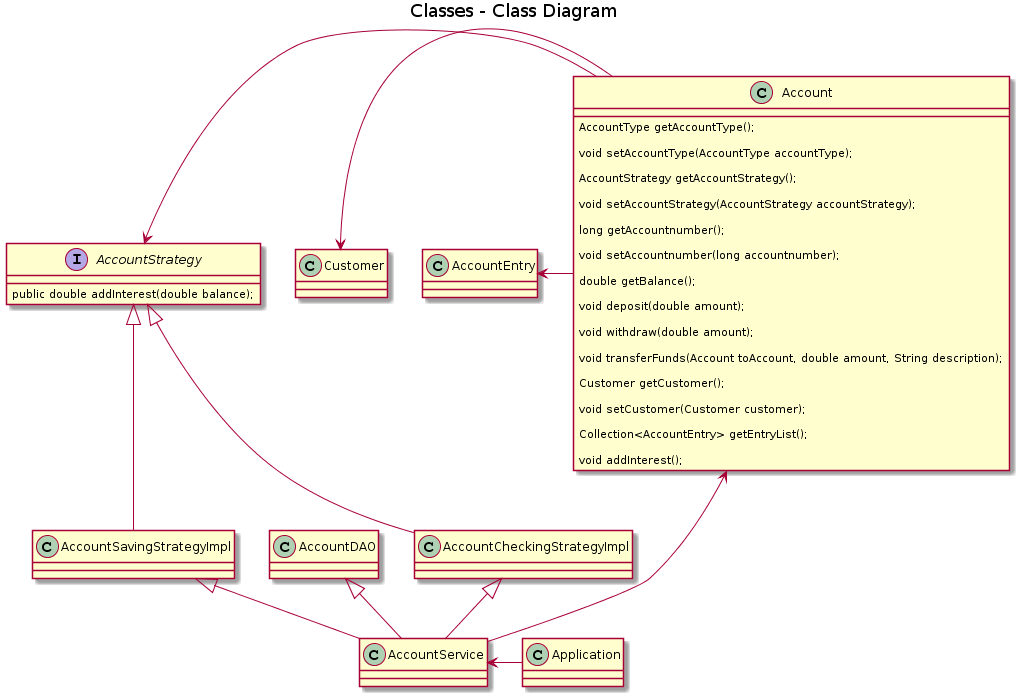

The diagram above was rendered by PlantUML. Its source (embedded in the PNG):
@startuml
title Classes - Class Diagram



class AccountDAO
class AccountService
class Application

class Customer
class AccountEntry
class Account {



 

    AccountType getAccountType();

    void setAccountType(AccountType accountType);

    AccountStrategy getAccountStrategy();

    void setAccountStrategy(AccountStrategy accountStrategy);

    long getAccountnumber();

    void setAccountnumber(long accountnumber);

    double getBalance();

    void deposit(double amount);

    void withdraw(double amount);

    void transferFunds(Account toAccount, double amount, String description);

    Customer getCustomer();

    void setCustomer(Customer customer);

    Collection<AccountEntry> getEntryList();

    void addInterest();

	 


}
 
 interface AccountStrategy {
    public double addInterest(double balance);
}
AccountStrategy <|-- AccountCheckingStrategyImpl 
AccountStrategy <|-- AccountSavingStrategyImpl 

AccountCheckingStrategyImpl <|-- AccountService
AccountSavingStrategyImpl <|-- AccountService


AccountDAO <|-- AccountService
Account <- AccountService
AccountStrategy <- Account
Customer <- Account
AccountEntry <- Account




AccountService <- Application
@enduml